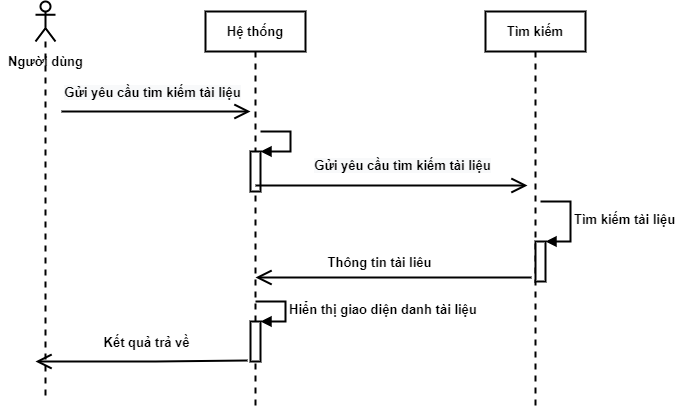

The diagram above was exported from draw.io. Its source (the exported page's mxGraphModel, read from the mxfile embedded in the PNG):
<mxGraphModel dx="1422" dy="705" grid="1" gridSize="10" guides="1" tooltips="1" connect="1" arrows="1" fold="1" page="1" pageScale="1" pageWidth="850" pageHeight="1100" math="0" shadow="0">
  <root>
    <mxCell id="0" />
    <mxCell id="1" parent="0" />
    <mxCell id="2" value="" style="shape=umlLifeline;participant=umlActor;perimeter=lifelinePerimeter;whiteSpace=wrap;html=1;container=1;collapsible=0;recursiveResize=0;verticalAlign=top;spacingTop=36;outlineConnect=0;strokeWidth=2;fontSize=13;fontStyle=1" vertex="1" parent="1">
      <mxGeometry x="140" y="20" width="20" height="400" as="geometry" />
    </mxCell>
    <mxCell id="3" value="Hệ thống" style="shape=umlLifeline;perimeter=lifelinePerimeter;whiteSpace=wrap;html=1;container=1;collapsible=0;recursiveResize=0;outlineConnect=0;strokeWidth=2;fontSize=13;fontStyle=1" vertex="1" parent="1">
      <mxGeometry x="310" y="30" width="100" height="400" as="geometry" />
    </mxCell>
    <mxCell id="4" value="" style="html=1;points=[];perimeter=orthogonalPerimeter;strokeWidth=2;fontSize=13;fontStyle=1" vertex="1" parent="3">
      <mxGeometry x="45" y="139.9999999999999" width="10" height="40" as="geometry" />
    </mxCell>
    <mxCell id="5" value="" style="edgeStyle=orthogonalEdgeStyle;html=1;align=left;spacingLeft=2;endArrow=block;rounded=0;entryX=1;entryY=0;strokeWidth=2;fontSize=13;fontStyle=1" edge="1" parent="3" target="4">
      <mxGeometry relative="1" as="geometry">
        <mxPoint x="55" y="119.99999999999989" as="sourcePoint" />
        <Array as="points">
          <mxPoint x="85" y="119.99999999999989" />
        </Array>
      </mxGeometry>
    </mxCell>
    <mxCell id="6" value="" style="html=1;points=[];perimeter=orthogonalPerimeter;fontSize=13;strokeWidth=2;fontStyle=1" vertex="1" parent="3">
      <mxGeometry x="45" y="310" width="10" height="40" as="geometry" />
    </mxCell>
    <mxCell id="7" value="Hiển thị giao diện danh tài liệu" style="edgeStyle=orthogonalEdgeStyle;html=1;align=left;spacingLeft=2;endArrow=block;rounded=0;entryX=1;entryY=0;fontSize=13;strokeWidth=2;fontStyle=1" edge="1" parent="3" target="6">
      <mxGeometry relative="1" as="geometry">
        <mxPoint x="50" y="290" as="sourcePoint" />
        <Array as="points">
          <mxPoint x="80" y="290" />
        </Array>
      </mxGeometry>
    </mxCell>
    <mxCell id="8" value="Tìm kiếm" style="shape=umlLifeline;perimeter=lifelinePerimeter;whiteSpace=wrap;html=1;container=1;collapsible=0;recursiveResize=0;outlineConnect=0;strokeWidth=2;fontSize=13;fontStyle=1" vertex="1" parent="1">
      <mxGeometry x="590" y="30" width="100" height="400" as="geometry" />
    </mxCell>
    <mxCell id="9" value="" style="html=1;points=[];perimeter=orthogonalPerimeter;strokeWidth=2;fontSize=13;fontStyle=1" vertex="1" parent="8">
      <mxGeometry x="50" y="230" width="10" height="40" as="geometry" />
    </mxCell>
    <mxCell id="10" value="Tìm kiếm tài liệu" style="edgeStyle=orthogonalEdgeStyle;html=1;align=left;spacingLeft=2;endArrow=block;rounded=0;entryX=1;entryY=0;strokeWidth=2;fontSize=13;fontStyle=1" edge="1" parent="8" target="9">
      <mxGeometry relative="1" as="geometry">
        <mxPoint x="55" y="190" as="sourcePoint" />
        <Array as="points">
          <mxPoint x="55" y="190" />
          <mxPoint x="85" y="190" />
          <mxPoint x="85" y="230" />
        </Array>
      </mxGeometry>
    </mxCell>
    <mxCell id="11" value="" style="endArrow=open;endFill=1;endSize=12;html=1;rounded=0;strokeWidth=2;fontSize=13;fontStyle=1" edge="1" parent="1">
      <mxGeometry width="160" relative="1" as="geometry">
        <mxPoint x="166" y="130" as="sourcePoint" />
        <mxPoint x="355" y="130" as="targetPoint" />
      </mxGeometry>
    </mxCell>
    <mxCell id="12" value="&lt;span style=&quot;font-size: 13px; background-color: rgb(248, 249, 250);&quot;&gt;Gửi yêu cầu tìm kiếm tài liệu&lt;/span&gt;" style="edgeLabel;html=1;align=center;verticalAlign=middle;resizable=0;points=[];fontSize=13;fontStyle=1" vertex="1" connectable="0" parent="11">
      <mxGeometry x="-0.2593" y="3" relative="1" as="geometry">
        <mxPoint x="20" y="-17" as="offset" />
      </mxGeometry>
    </mxCell>
    <mxCell id="13" value="" style="endArrow=open;endFill=1;endSize=12;html=1;rounded=0;strokeWidth=2;fontSize=13;fontStyle=1" edge="1" source="3" parent="1">
      <mxGeometry width="160" relative="1" as="geometry">
        <mxPoint x="402" y="204" as="sourcePoint" />
        <mxPoint x="632" y="204" as="targetPoint" />
      </mxGeometry>
    </mxCell>
    <mxCell id="14" value="&lt;span style=&quot;font-size: 13px; background-color: rgb(248, 249, 250);&quot;&gt;Gửi yêu cầu tìm kiếm tài liệu&lt;/span&gt;" style="edgeLabel;html=1;align=center;verticalAlign=middle;resizable=0;points=[];fontSize=13;fontStyle=1" vertex="1" connectable="0" parent="13">
      <mxGeometry x="0.1702" y="5" relative="1" as="geometry">
        <mxPoint x="-13" y="-16" as="offset" />
      </mxGeometry>
    </mxCell>
    <mxCell id="15" value="" style="endArrow=open;endFill=1;endSize=12;html=1;rounded=0;fontSize=13;strokeWidth=2;exitX=-0.3;exitY=0.975;exitDx=0;exitDy=0;exitPerimeter=0;fontStyle=1" edge="1" source="6" parent="1">
      <mxGeometry width="160" relative="1" as="geometry">
        <mxPoint x="419" y="380" as="sourcePoint" />
        <mxPoint x="140" y="380" as="targetPoint" />
        <Array as="points">
          <mxPoint x="260" y="380" />
        </Array>
      </mxGeometry>
    </mxCell>
    <mxCell id="16" value="Kết quả trả về" style="edgeLabel;html=1;align=center;verticalAlign=middle;resizable=0;points=[];fontSize=13;fontStyle=1" vertex="1" connectable="0" parent="15">
      <mxGeometry x="0.1038" y="-3" relative="1" as="geometry">
        <mxPoint x="15" y="-17" as="offset" />
      </mxGeometry>
    </mxCell>
    <mxCell id="17" value="" style="endArrow=open;endFill=1;endSize=12;html=1;rounded=0;fontSize=13;strokeWidth=2;exitX=-0.4;exitY=0.9;exitDx=0;exitDy=0;exitPerimeter=0;fontStyle=1" edge="1" source="9" parent="1">
      <mxGeometry width="160" relative="1" as="geometry">
        <mxPoint x="569" y="355" as="sourcePoint" />
        <mxPoint x="360" y="296" as="targetPoint" />
      </mxGeometry>
    </mxCell>
    <mxCell id="18" value="Thông tin tài liêu" style="edgeLabel;html=1;align=center;verticalAlign=middle;resizable=0;points=[];fontSize=13;fontStyle=1" vertex="1" connectable="0" parent="17">
      <mxGeometry x="0.1068" y="-1" relative="1" as="geometry">
        <mxPoint y="-15" as="offset" />
      </mxGeometry>
    </mxCell>
    <mxCell id="19" value="&lt;span style=&quot;font-size: 13px;&quot;&gt;Người dùng&lt;/span&gt;" style="text;html=1;align=center;verticalAlign=middle;resizable=0;points=[];autosize=1;strokeColor=none;fillColor=none;fontSize=13;fontStyle=1" vertex="1" parent="1">
      <mxGeometry x="105" y="70" width="90" height="20" as="geometry" />
    </mxCell>
  </root>
</mxGraphModel>